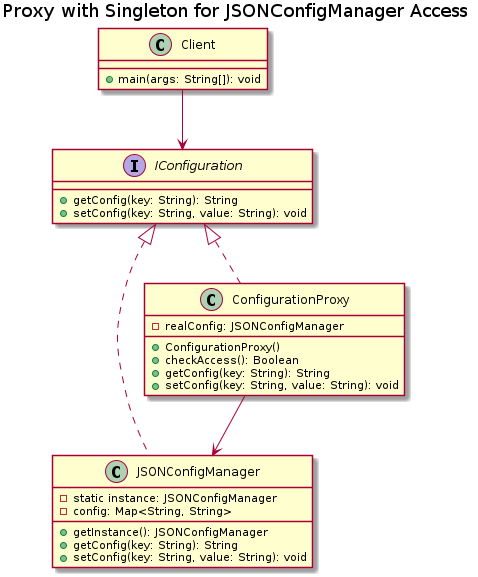

The diagram above was rendered by PlantUML. Its source (embedded in the PNG):
@startuml
title Proxy with Singleton for JSONConfigManager Access

interface IConfiguration {
    + getConfig(key: String): String
    + setConfig(key: String, value: String): void
}

class JSONConfigManager implements IConfiguration {
    - static instance: JSONConfigManager
    - config: Map<String, String>
    + getInstance(): JSONConfigManager
    + getConfig(key: String): String
    + setConfig(key: String, value: String): void
}

class ConfigurationProxy implements IConfiguration {
    - realConfig: JSONConfigManager
    + ConfigurationProxy()
    + checkAccess(): Boolean
    + getConfig(key: String): String
    + setConfig(key: String, value: String): void
}

class Client {
    + main(args: String[]): void
}

Client --> IConfiguration
ConfigurationProxy --> JSONConfigManager

@enduml